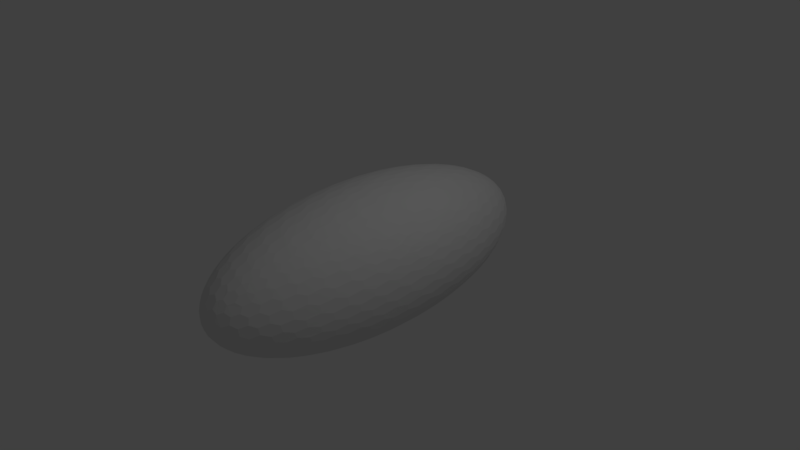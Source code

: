 # Source: elipsoid.t1.blend  (saved by Blender 2.79.0; exported with 4.5.12 LTS)
import bpy
from mathutils import Matrix  # noqa: F401  (used for matrix-valued properties, if any)

bpy.ops.wm.read_factory_settings(use_empty=True)
scene = bpy.context.scene
scene.name = 'Scene'

# ---- collections
col_collection_1 = bpy.data.collections.new('Collection 1'); scene.collection.children.link(col_collection_1)

# ---- world
world_world = bpy.data.worlds.new('World'); scene.world = world_world
world_world.color = (0.05088, 0.05088, 0.05088)
world_world.use_sun_shadow = False
world_world.sun_shadow_jitter_overblur = 0.0
world_world.cycles.sampling_method = 'MANUAL'

# ---- cameras
cam_camera = bpy.data.cameras.new('Camera')
cam_camera.clip_end = 100.0
cam_camera.lens = 35.0
cam_camera.sensor_width = 32.0
cam_camera.sensor_height = 18.0
cam_camera.ortho_scale = 7.314
cam_camera.dof.focus_distance = 0.0
cam_camera.dof.aperture_fstop = 128.0

# ---- lights
light_lamp = bpy.data.lights.new('Lamp', 'POINT')
light_lamp.transmission_factor = 0.0
light_lamp.cutoff_distance = 30.0
light_lamp.energy = 100.0
light_lamp.shadow_buffer_clip_start = 1.001
light_lamp.shadow_soft_size = 0.1
light_lamp.shadow_maximum_resolution = 0.006
light_lamp.use_absolute_resolution = True

# ---- meshes
me_icosphere = bpy.data.meshes.new('Icosphere')
me_icosphere.from_pydata([(-0.05771, -0.1002, -0.9947), (0.6743, -1.327, -0.4965), (0.6879, -1.43, -0.4251), (-0.3425, -2.045, -0.4251), (-0.3068, -1.982, -0.4965), (-0.8639, -0.1002, -0.4965), (-0.8996, -0.1638, -0.4251), (-0.3068, 1.987, -0.4965), (0.7236, 1.166, -0.4965), (0.6743, 1.332, -0.4965), (0.2848, -2.148, 0.3811), (0.2135, -2.148, 0.4251), (-0.7456, -1.327, 0.3811), (-0.7676, 1.166, 0.4251), (0.2135, 2.154, 0.4251), (0.8996, -0.1638, 0.4251), (-0.07133, 0.002712, 0.9947), (-0.02204, -0.1638, 0.9947), (-0.3402, -1.881, -0.5381), (-0.2857, -1.822, -0.5991), (-0.3113, -1.691, -0.6477), (-0.1779, -1.674, -0.7032), (-0.1427, -1.408, -0.801), (-0.1235, -1.569, -0.7528), (-0.1016, -1.098, -0.8838), (-0.08545, -1.276, -0.8445), (-0.137, -0.6993, -0.9446), (-0.05728, -0.7629, -0.9446), (-0.04202, -0.954, -0.9157), (-0.0955, -0.3857, -0.9795), (0.005328, -0.134, -0.996), (0.03653, -0.3245, -0.9874), (0.1138, -0.3274, -0.9812), (0.2785, -0.3667, -0.9448), (0.1477, -0.5117, -0.963), (0.3578, -0.391, -0.9157), (0.3906, -0.5665, -0.8866), (0.4691, -0.5919, -0.8445), (0.4985, -0.7589, -0.8047), (0.5711, -0.7714, -0.7528), (0.5944, -0.9299, -0.7037), (0.5604, -1.247, -0.6477), (0.6247, -1.373, -0.5381), (0.619, -1.228, -0.5991), (0.5949, -1.617, -0.4522), (0.5812, -1.514, -0.5235), (0.4658, -1.696, -0.545), (0.4794, -1.798, -0.4737), (0.3256, -1.859, -0.5574), (0.3392, -1.962, -0.4861), (0.1766, -1.977, -0.5572), (0.1902, -2.08, -0.4858), (0.02932, -2.043, -0.5449), (0.04294, -2.146, -0.4736), (-0.1159, -2.062, -0.5218), (-0.247, -2.04, -0.4913), (-0.1847, -1.996, -0.5449), (0.7673, 0.8907, -0.5235), (0.7174, 1.051, -0.5449), (0.7618, 0.7385, -0.5681), (0.8462, 0.565, -0.4737), (0.8766, 0.3831, -0.4471), (0.8663, 0.1873, -0.4861), (0.8865, 0.002712, -0.4541), (0.8659, -0.197, -0.4858), (0.8766, -0.3776, -0.4471), (0.846, -0.5611, -0.4736), (0.7645, -0.906, -0.5218), (0.7618, -0.7331, -0.5681), (0.7152, -1.205, -0.4913), (0.7174, -1.046, -0.5449), (0.05462, -0.02709, -0.996), (0.005328, 0.1394, -0.996), (0.1631, 0.1663, -0.9812), (0.1138, 0.3328, -0.9812), (0.2292, 0.5386, -0.9448), (0.2785, 0.3722, -0.9448), (0.3413, 0.7384, -0.8866), (0.3906, 0.5719, -0.8866), (0.4492, 0.9309, -0.8047), (0.4985, 0.7644, -0.8047), (0.5451, 1.102, -0.7037), (0.5944, 0.9353, -0.7037), (0.6683, 1.067, -0.5991), (0.619, 1.234, -0.5991), (-0.7956, -0.1002, -0.5991), (-0.8349, -0.2093, -0.5381), (-0.7047, 0.1056, -0.7032), (-0.7528, -0.2004, -0.6477), (-0.6474, 0.2003, -0.7528), (-0.5907, 0.1056, -0.801), (-0.5219, 0.1984, -0.8445), (-0.4578, 0.1056, -0.8838), (-0.3837, 0.2003, -0.9157), (-0.3144, 0.1056, -0.9446), (-0.2427, -0.2004, -0.963), (-0.1079, -0.2093, -0.9874), (-0.18, -0.1002, -0.9795), (-0.408, -1.822, -0.5235), (-0.5142, -1.609, -0.545), (-0.5499, -1.673, -0.4737), (-0.6181, -1.569, -0.4471), (-0.6527, -1.408, -0.4858), (-0.617, -1.344, -0.5572), (-0.5496, -1.447, -0.5841), (-0.7172, -1.276, -0.4541), (-0.745, -1.098, -0.4861), (-0.7094, -1.034, -0.5574), (-0.8192, -0.7629, -0.4737), (-0.7836, -0.6993, -0.545), (-0.8334, -0.3857, -0.5235), (-0.8691, -0.4493, -0.4522), (-0.2857, 1.828, -0.5991), (-0.3402, 1.886, -0.5381), (-0.3113, 1.697, -0.6477), (-0.1777, 1.678, -0.7037), (-0.1235, 1.575, -0.7528), (-0.1411, 1.402, -0.8047), (-0.08545, 1.281, -0.8445), (-0.09989, 1.09, -0.8866), (-0.04202, 0.9594, -0.9157), (-0.0571, 0.767, -0.9448), (-0.09276, 0.3704, -0.9812), (-0.1537, 0.5064, -0.963), (-0.05132, 0.05739, -0.996), (-0.1155, 0.1891, -0.9874), (-0.8679, 0.05739, -0.4913), (-0.8315, 0.1891, -0.5449), (-0.8361, 0.3704, -0.5218), (-0.8195, 0.767, -0.4736), (-0.7926, 0.5064, -0.5681), (-0.7483, 1.09, -0.4858), (-0.7126, 1.027, -0.5572), (-0.6566, 1.402, -0.4861), (-0.6209, 1.338, -0.5574), (-0.5499, 1.678, -0.4737), (-0.5142, 1.615, -0.545), (-0.408, 1.828, -0.5235), (-0.247, 2.045, -0.4913), (-0.1847, 2.001, -0.5449), (-0.1159, 2.068, -0.5218), (0.04294, 2.152, -0.4736), (-0.04971, 2.008, -0.5681), (0.1235, 2.166, -0.4471), (0.1902, 2.085, -0.4858), (0.2739, 2.072, -0.4541), (0.3392, 1.968, -0.4861), (0.4183, 1.931, -0.4471), (0.4794, 1.804, -0.4737), (0.5206, 1.553, -0.5681), (0.6281, 1.353, -0.5449), (0.5812, 1.519, -0.5235), (0.9302, -0.3402, 0.3298), (0.9696, -0.3676, 0.1729), (0.9476, -0.5341, 0.217), (0.9671, -0.5744, 0.04193), (0.9451, -0.7409, 0.08602), (0.9412, -0.7661, -0.09126), (0.9192, -0.9326, -0.04717), (0.895, -0.9306, -0.2175), (0.8729, -1.097, -0.1734), (0.8082, -1.236, -0.2929), (0.8303, -1.07, -0.337), (0.7554, -1.175, -0.4406), (0.7333, -1.342, -0.3966), (0.7554, 1.181, -0.4406), (0.8061, 1.036, -0.4089), (0.8303, 1.075, -0.337), (0.8729, 1.102, -0.1734), (0.8734, 0.9243, -0.2985), (0.8864, 1.096, -0.08952), (0.9192, 0.9381, -0.04717), (0.9233, 0.9139, 0.04192), (0.9451, 0.7463, 0.08602), (0.9367, 0.7161, 0.1742), (0.9476, 0.5395, 0.217), (0.9709, 0.1885, 0.2115), (0.9152, -0.02709, 0.3966), (0.945, -0.01314, 0.3181), (0.9523, 0.1791, 0.2858), (0.1546, -2.274, 0.3298), (0.2259, -2.274, 0.2858), (0.1561, -2.375, 0.1729), (0.0848, -2.375, 0.217), (0.0752, -2.433, 0.04193), (0.003869, -2.433, 0.08602), (-0.007108, -2.432, -0.09126), (-0.07844, -2.432, -0.04717), (-0.08512, -2.375, -0.2175), (-0.1564, -2.375, -0.1734), (-0.2303, -2.267, -0.2929), (-0.159, -2.267, -0.337), (-0.223, -2.124, -0.4406), (-0.2944, -2.124, -0.3966), (0.6494, -1.56, -0.4089), (0.6721, -1.604, -0.337), (0.6959, -1.695, -0.1734), (0.627, -1.751, -0.2985), (0.6978, -1.728, -0.08952), (0.6465, -1.854, -0.04717), (0.6384, -1.871, 0.04192), (0.5802, -1.973, 0.08602), (0.5659, -1.963, 0.1742), (0.5008, -2.043, 0.217), (0.372, -2.206, 0.2115), (0.2859, -2.208, 0.3181), (0.3626, -2.165, 0.2858), (-0.8127, -1.228, 0.2858), (-0.7607, -1.373, 0.3181), (-0.8299, -1.247, 0.2115), (-0.8952, -0.9299, 0.217), (-0.9287, -0.7714, 0.1742), (-0.9427, -0.7589, 0.08602), (-0.9652, -0.5919, 0.04192), (-0.9677, -0.5665, -0.04717), (-0.979, -0.391, -0.08952), (-0.9696, -0.3667, -0.1734), (-0.9285, -0.3274, -0.337), (-0.9273, -0.5117, -0.2985), (-0.8995, -0.3245, -0.4089), (-0.4048, -1.996, -0.4089), (-0.4149, -2.062, -0.337), (-0.4428, -2.146, -0.1734), (-0.4859, -2.003, -0.2985), (-0.4551, -2.161, -0.08952), (-0.5196, -2.08, -0.04717), (-0.5287, -2.066, 0.04192), (-0.5865, -1.962, 0.08602), (-0.587, -1.926, 0.1742), (-0.6381, -1.798, 0.217), (-0.6958, -1.696, 0.1729), (-0.7282, -1.514, 0.2858), (-0.7476, 1.299, 0.3966), (-0.7282, 1.519, 0.2858), (-0.7683, 1.353, 0.3181), (-0.7409, 1.553, 0.2115), (-0.6381, 1.804, 0.217), (-0.587, 1.931, 0.1742), (-0.5865, 1.968, 0.08602), (-0.5287, 2.072, 0.04192), (-0.5196, 2.085, -0.04717), (-0.4551, 2.166, -0.08952), (-0.4428, 2.152, -0.1734), (-0.4149, 2.068, -0.337), (-0.4859, 2.008, -0.2985), (-0.329, 2.045, -0.4406), (-0.4048, 2.001, -0.4089), (-0.8932, 0.1394, -0.4406), (-0.9152, -0.02709, -0.3966), (-0.945, -0.01314, -0.3181), (-0.9285, 0.3328, -0.337), (-0.9506, 0.1663, -0.2929), (-0.9696, 0.3722, -0.1734), (-0.9476, 0.5386, -0.2175), (-0.9677, 0.5719, -0.04717), (-0.9456, 0.7384, -0.09126), (-0.9427, 0.7644, 0.08602), (-0.9206, 0.9309, 0.04193), (-0.8952, 0.9353, 0.217), (-0.8731, 1.102, 0.1729), (-0.8127, 1.234, 0.2858), (-0.8347, 1.067, 0.3298), (0.2713, 2.148, 0.3966), (0.3626, 2.171, 0.2858), (0.2859, 2.213, 0.3181), (0.372, 2.211, 0.2115), (0.5008, 2.049, 0.217), (0.5659, 1.969, 0.1742), (0.5802, 1.979, 0.08602), (0.6384, 1.876, 0.04192), (0.6465, 1.859, -0.04717), (0.6959, 1.7, -0.1734), (0.7298, 1.506, -0.2929), (0.6721, 1.609, -0.337), (0.627, 1.757, -0.2985), (0.6899, 1.402, -0.4406), (0.6494, 1.565, -0.4089), (0.7476, 1.299, -0.3966), (-0.223, 2.13, -0.4406), (-0.2944, 2.13, -0.3966), (-0.159, 2.272, -0.337), (-0.2303, 2.272, -0.2929), (-0.1564, 2.38, -0.1734), (-0.08512, 2.38, -0.2175), (-0.07844, 2.437, -0.04717), (-0.007108, 2.437, -0.09126), (0.003869, 2.438, 0.08602), (0.0752, 2.438, 0.04193), (0.0848, 2.38, 0.217), (0.1561, 2.38, 0.1729), (0.2259, 2.28, 0.2858), (0.1546, 2.28, 0.3298), (0.8691, -0.4492, 0.4522), (0.905, -0.3147, 0.3979), (0.8629, -0.6265, 0.4273), (0.8192, -0.7629, 0.4737), (0.7836, -0.6993, 0.545), (0.745, -1.098, 0.4861), (0.7094, -1.034, 0.5574), (0.6527, -1.408, 0.4858), (0.617, -1.344, 0.5572), (0.5138, -1.61, 0.5449), (0.4009, -1.835, 0.5218), (0.4365, -1.899, 0.4505), (0.5105, -1.817, 0.4273), (0.325, -2.07, 0.42), (0.4027, -2.012, 0.3979), (0.2894, -2.006, 0.4913), (0.09341, -2.165, 0.4522), (0.1567, -2.208, 0.3979), (0.02282, -2.206, 0.4273), (-0.02994, -2.043, 0.545), (-0.09732, -1.963, 0.5841), (-0.1825, -1.973, 0.5574), (-0.248, -1.871, 0.5898), (-0.3313, -1.854, 0.5572), (-0.3921, -1.728, 0.5841), (-0.4663, -1.695, 0.5449), (-0.602, -1.604, 0.4505), (-0.5474, -1.751, 0.4273), (-0.7026, -1.396, 0.42), (-0.6562, -1.56, 0.3979), (-0.7593, -1.205, 0.42), (-0.8082, -1.046, 0.3979), (-0.8086, -0.906, 0.4505), (-0.802, -0.5611, 0.5449), (-0.8488, -0.7331, 0.4273), (-0.7919, -0.3776, 0.5841), (-0.8218, -0.197, 0.5572), (-0.8026, 0.002712, 0.5898), (-0.8222, 0.1873, 0.5574), (-0.7919, 0.3831, 0.5841), (-0.8021, 0.565, 0.545), (-0.8488, 0.7385, 0.4273), (-0.8082, 1.051, 0.3979), (-0.8113, 0.8907, 0.4522), (-0.7026, 1.402, 0.42), (-0.689, 1.299, 0.4913), (-0.602, 1.609, 0.4505), (-0.5884, 1.506, 0.5218), (-0.4663, 1.7, 0.5449), (-0.4799, 1.803, 0.4736), (-0.3313, 1.859, 0.5572), (-0.3449, 1.962, 0.4858), (-0.1825, 1.979, 0.5574), (-0.1962, 2.082, 0.4861), (-0.02994, 2.049, 0.545), (-0.04356, 2.151, 0.4737), (0.02282, 2.211, 0.4273), (0.1567, 2.213, 0.3979), (0.09341, 2.171, 0.4522), (0.325, 2.075, 0.42), (0.2894, 2.011, 0.4913), (0.4027, 2.017, 0.3979), (0.4365, 1.904, 0.4505), (0.4009, 1.841, 0.5218), (0.5138, 1.616, 0.5449), (0.5105, 1.822, 0.4273), (0.6209, 1.338, 0.5574), (0.7483, 1.09, 0.4858), (0.7126, 1.027, 0.5572), (0.8195, 0.767, 0.4736), (0.7838, 0.7034, 0.5449), (0.8361, 0.3704, 0.5218), (0.8718, 0.434, 0.4505), (0.9035, 0.121, 0.42), (0.8679, 0.05739, 0.4913), (-0.04881, -0.3147, 0.9874), (0.01575, -0.4493, 0.9795), (-0.00371, -0.6265, 0.963), (0.137, -0.6993, 0.9446), (0.1951, -0.8319, 0.9157), (0.1813, -1.034, 0.8838), (0.2371, -1.155, 0.8445), (0.2224, -1.344, 0.801), (0.2766, -1.447, 0.7528), (0.2576, -1.61, 0.7032), (0.1539, -1.817, 0.6477), (0.2077, -1.899, 0.5919), (0.1758, -2.012, 0.5381), (0.2303, -2.07, 0.4786), (0.8742, -0.1002, 0.4785), (0.8349, -0.2093, 0.5381), (0.8011, -0.1002, 0.5919), (0.7528, -0.2004, 0.6477), (0.7042, 0.1056, 0.7037), (0.6474, 0.2003, 0.7528), (0.5857, 0.1056, 0.8047), (0.5219, 0.1984, 0.8445), (0.4523, 0.1056, 0.8866), (0.3837, 0.2003, 0.9157), (0.3138, 0.1056, 0.9448), (0.1711, -0.1002, 0.9812), (0.2427, -0.2004, 0.963), (0.03705, -0.1002, 0.996), (0.1079, -0.2093, 0.9874), (-0.1703, -0.1737, 0.9795), (-0.121, -0.3402, 0.9795), (-0.2297, -0.5341, 0.9446), (-0.279, -0.3676, 0.9446), (-0.3457, -0.7409, 0.8838), (-0.395, -0.5744, 0.8838), (-0.4533, -0.9326, 0.801), (-0.5025, -0.7661, 0.801), (-0.5455, -1.097, 0.7032), (-0.5948, -0.9306, 0.7032), (-0.6727, -1.07, 0.5919), (-0.6234, -1.236, 0.5919), (-0.6826, -1.342, 0.4786), (-0.7319, -1.175, 0.4786), (-0.1703, 0.1791, 0.9795), (-0.1381, -0.01314, 0.9874), (-0.245, 0.1885, 0.963), (-0.2297, 0.5395, 0.9446), (-0.2631, 0.7161, 0.9157), (-0.3457, 0.7463, 0.8838), (-0.3754, 0.9139, 0.8445), (-0.4533, 0.9381, 0.801), (-0.4765, 1.096, 0.7528), (-0.5455, 1.102, 0.7032), (-0.6727, 1.075, 0.5919), (-0.6576, 0.9243, 0.6477), (-0.7319, 1.181, 0.4786), (-0.7263, 1.036, 0.5381), (-0.02843, 0.121, 0.996), (0.05132, 0.05739, 0.996), (-0.04881, 0.3201, 0.9874), (0.01301, 0.434, 0.9812), (0.09276, 0.3704, 0.9812), (0.1369, 0.7034, 0.9448), (-0.00371, 0.6319, 0.963), (0.1796, 1.027, 0.8866), (0.2371, 1.16, 0.8445), (0.2209, 1.338, 0.8047), (0.2766, 1.453, 0.7528), (0.2575, 1.615, 0.7037), (0.2077, 1.904, 0.5919), (0.1539, 1.822, 0.6477), (0.2303, 2.075, 0.4786), (0.1758, 2.017, 0.5381), (0.1036, 0.1874, 0.9888), (0.1769, 0.08567, 0.9805), (0.2267, 0.4069, 0.9561), (0.3676, 0.4181, 0.91), (0.2957, 0.5149, 0.9279), (0.2423, 0.2039, 0.9631), (0.1995, 0.8241, 0.9167), (0.1529, 0.5062, 0.9631), (0.2746, 0.7324, 0.91), (0.5093, 0.4225, 0.8383), (0.4412, 0.5189, 0.8675), (0.4188, 0.7495, 0.8504), (0.3462, 0.8423, 0.8686), (0.3201, 1.062, 0.8384), (0.6406, 0.4187, 0.7434), (0.5786, 0.5189, 0.7826), (0.5587, 0.7505, 0.7656), (0.491, 0.8489, 0.7944), (0.4624, 1.076, 0.7656), (0.3788, 1.194, 0.7826), (0.3591, 1.369, 0.7434), (0.753, 0.2039, 0.6475), (0.6977, 0.5149, 0.6795), (0.6221, 0.8423, 0.6981), (0.5953, 1.064, 0.6708), (0.5278, 1.165, 0.6991), (0.4945, 1.371, 0.6608), (0.4141, 1.473, 0.6795), (0.389, 1.632, 0.6327), (0.838, 0.1874, 0.5348), (0.7538, 0.4069, 0.6303), (0.7979, 0.08567, 0.5967), (0.7931, 0.5062, 0.5674), (0.7307, 0.8241, 0.5884), (0.6911, 0.7324, 0.6525), (0.6483, 1.143, 0.5964), (0.5441, 1.454, 0.5884), (0.4402, 1.698, 0.5674), (0.3305, 1.902, 0.5348), (0.2787, 1.839, 0.5967), (0.3105, 1.697, 0.6482), (-0.1486, 0.5164, 0.9629), (-0.1232, 0.3249, 0.9805), (0.03534, 0.955, 0.9167), (0.05666, 0.7679, 0.9447), (-0.08895, 0.6613, 0.9553), (-0.1166, 0.8437, 0.9279), (0.07621, 1.277, 0.8466), (0.09568, 1.1, 0.8851), (-0.07901, 1.181, 0.8686), (-0.05586, 1.007, 0.9063), (-0.2066, 0.8852, 0.9054), (-0.2333, 1.057, 0.8675), (0.117, 1.573, 0.7545), (0.1369, 1.411, 0.8026), (-0.03664, 1.504, 0.7847), (-0.01581, 1.343, 0.8325), (-0.1945, 1.396, 0.7944), (-0.1728, 1.235, 0.8421), (-0.3218, 1.095, 0.8305), (-0.3444, 1.255, 0.7826), (0.1773, 1.679, 0.7034), (0.00747, 1.786, 0.6812), (0.02838, 1.643, 0.7378), (-0.1487, 1.704, 0.6991), (-0.1297, 1.56, 0.756), (-0.3022, 1.579, 0.6981), (-0.285, 1.434, 0.7549), (-0.561, 1.252, 0.6475), (-0.426, 1.276, 0.7358), (-0.4417, 1.423, 0.6795), (0.109, 2.079, 0.5161), (0.04908, 2.009, 0.5676), (0.07325, 1.886, 0.6309), (-0.09951, 1.959, 0.5891), (-0.08072, 1.836, 0.6537), (-0.2513, 1.861, 0.5964), (-0.2372, 1.735, 0.6612), (-0.3944, 1.721, 0.5884), (-0.521, 1.554, 0.5674), (-0.3843, 1.59, 0.6525), (-0.6337, 1.361, 0.5348), (-0.6256, 1.221, 0.5967), (-0.513, 1.417, 0.6303), (-0.245, -0.1853, 0.9629), (-0.279, 0.3714, 0.9447), (-0.2827, -0.001398, 0.9553), (-0.3636, 0.3887, 0.914), (-0.3956, 0.5651, 0.8851), (-0.3699, 0.002712, 0.9248), (-0.4063, 0.1825, 0.9063), (-0.3636, -0.3833, 0.914), (-0.4058, -0.2067, 0.9054), (-0.4771, 0.5867, 0.8412), (-0.5036, 0.7576, 0.8026), (-0.493, 0.2026, 0.8612), (-0.5243, 0.38, 0.8325), (-0.493, -0.1971, 0.8612), (-0.5309, -0.01972, 0.8421), (-0.4771, -0.5813, 0.8412), (-0.5229, -0.4108, 0.8305), (-0.5766, 0.769, 0.7498), (-0.5949, 0.9346, 0.7034), (-0.6035, 0.4006, 0.7752), (-0.6268, 0.5758, 0.7378), (-0.6131, 0.002712, 0.7843), (-0.6437, 0.1813, 0.756), (-0.6035, -0.3952, 0.7752), (-0.6427, -0.2202, 0.7549), (-0.6574, -0.9208, 0.6475), (-0.5766, -0.7636, 0.7498), (-0.6249, -0.5981, 0.7358), (-0.7708, 0.8985, 0.5161), (-0.7624, 0.7373, 0.5676), (-0.694, 0.5825, 0.6742), (-0.7074, 0.7558, 0.6309), (-0.7144, 0.2008, 0.6888), (-0.7353, 0.3808, 0.6537), (-0.7144, -0.1954, 0.6888), (-0.7445, -0.01564, 0.6612), (-0.7622, -0.734, 0.5674), (-0.694, -0.577, 0.6742), (-0.7339, -0.4039, 0.6525), (-0.7222, -1.057, 0.5348), (-0.7066, -0.7577, 0.6303), (-0.7708, -0.8931, 0.5161), (-0.1486, -0.5109, 0.9629), (-0.08895, -0.6558, 0.9553), (0.05666, -0.7625, 0.9447), (-0.2066, -0.8798, 0.9054), (-0.2619, -0.7265, 0.914), (-0.05586, -1.001, 0.9063), (-0.1143, -0.8606, 0.9248), (0.09568, -1.095, 0.8851), (0.03724, -0.9651, 0.914), (-0.3218, -1.09, 0.8305), (-0.3738, -0.9304, 0.8412), (-0.1728, -1.23, 0.8421), (-0.2298, -1.086, 0.8612), (-0.01581, -1.338, 0.8325), (-0.0749, -1.21, 0.8612), (0.1369, -1.406, 0.8026), (0.07887, -1.291, 0.8412), (-0.561, -1.246, 0.6475), (-0.426, -1.27, 0.7358), (-0.4752, -1.106, 0.7498), (-0.285, -1.428, 0.7549), (-0.3407, -1.283, 0.7752), (-0.1297, -1.555, 0.756), (-0.1895, -1.428, 0.7843), (0.02838, -1.637, 0.7378), (-0.03228, -1.529, 0.7752), (0.1773, -1.674, 0.7034), (0.1188, -1.58, 0.7498), (-0.6337, -1.356, 0.5348), (-0.5854, -1.52, 0.5161), (-0.513, -1.412, 0.6303), (-0.521, -1.549, 0.5674), (-0.3843, -1.585, 0.6525), (-0.4391, -1.438, 0.6742), (-0.2372, -1.729, 0.6612), (-0.2975, -1.604, 0.6888), (-0.08072, -1.83, 0.6537), (-0.144, -1.726, 0.6888), (0.07325, -1.881, 0.6309), (0.01022, -1.796, 0.6742), (0.04908, -2.004, 0.5676), (0.109, -2.073, 0.5161), (0.0868, -0.3844, 0.9805), (0.1532, -0.5028, 0.9629), (0.2899, -0.5293, 0.9279), (0.2277, -0.4084, 0.9553), (0.38, -0.2091, 0.9167), (0.3141, -0.1015, 0.9447), (0.3364, -0.8676, 0.8675), (0.2782, -0.7521, 0.9054), (0.4323, -0.5459, 0.8686), (0.3717, -0.4379, 0.9063), (0.5173, -0.2131, 0.8466), (0.4548, -0.113, 0.8851), (0.3788, -1.188, 0.7826), (0.324, -1.086, 0.8305), (0.4797, -0.8818, 0.7944), (0.4242, -0.7813, 0.8421), (0.5705, -0.5468, 0.7847), (0.5145, -0.4483, 0.8325), (0.6446, -0.2094, 0.7545), (0.5882, -0.113, 0.8026), (0.3107, -1.693, 0.6475), (0.4141, -1.467, 0.6795), (0.3617, -1.385, 0.7358), (0.5176, -1.19, 0.6981), (0.4666, -1.105, 0.7549), (0.6133, -0.8701, 0.6991), (0.5635, -0.7813, 0.756), (0.6933, -0.5308, 0.6812), (0.6444, -0.4379, 0.7378), (0.7045, -0.1015, 0.7034), (0.3305, -1.896, 0.5348), (0.3896, -1.632, 0.6303), (0.2787, -1.834, 0.5967), (0.4402, -1.693, 0.5674), (0.5441, -1.449, 0.5884), (0.4963, -1.385, 0.6525), (0.6424, -1.158, 0.5964), (0.5979, -1.086, 0.6612), (0.7273, -0.834, 0.5891), (0.6854, -0.7521, 0.6537), (0.7526, -0.4084, 0.6309), (0.7927, -0.5028, 0.5676), (0.8382, -0.3844, 0.5161), (0.9021, 0.3016, 0.4068), (0.9321, 0.3249, 0.3283), (0.9277, 0.5164, 0.2977), (0.8821, 0.8437, 0.3107), (0.8943, 0.6613, 0.3477), (0.8041, 0.955, 0.4416), (0.8628, 0.6305, 0.428), (0.8802, 1.057, 0.1793), (0.9022, 0.8852, 0.2202), (0.8122, 1.181, 0.3178), (0.8356, 1.007, 0.3553), (0.7231, 1.277, 0.4468), (0.854, 1.255, 0.04192), (0.8867, 1.095, 0.08356), (0.7976, 1.396, 0.1813), (0.8305, 1.235, 0.2221), (0.7182, 1.504, 0.3182), (0.7517, 1.343, 0.3582), (0.6566, 1.411, 0.4814), (0.83, 1.252, -0.2123), (0.8053, 1.423, -0.09123), (0.8486, 1.276, -0.05194), (0.7596, 1.579, 0.04192), (0.8027, 1.434, 0.08273), (0.7342, 1.56, 0.2221), (0.6472, 1.643, 0.3553), (0.5498, 1.679, 0.4732), (0.6175, 1.585, 0.4416), (0.7618, 1.361, -0.3277), (0.7932, 1.417, -0.177), (0.8135, 1.221, -0.2927), (0.7405, 1.554, -0.2123), (0.7027, 1.721, -0.08966), (0.7555, 1.59, -0.05194), (0.6975, 1.735, 0.08356), (0.6208, 1.836, 0.2202), (0.6805, 1.731, 0.1793), (0.5315, 1.886, 0.3477), (0.5985, 1.802, 0.3107), (0.4857, 2.009, 0.2977), (0.4129, 2.079, 0.3283), (0.0876, 2.327, 0.2977), (0.02113, 2.293, 0.3477), (-0.0632, 2.381, 0.2202), (0.0062, 2.41, 0.1745), (-0.1308, 2.263, 0.3553), (-0.06317, 2.319, 0.3113), (-0.1276, 2.171, 0.4421), (-0.1494, 2.41, 0.08356), (-0.07746, 2.437, 0.04192), (-0.2209, 2.322, 0.2221), (-0.1522, 2.377, 0.1796), (-0.2215, 2.253, 0.3182), (-0.2799, 2.076, 0.4468), (-0.2928, 2.154, 0.3702), (-0.2275, 2.326, -0.2123), (-0.2311, 2.377, -0.05194), (-0.1569, 2.407, -0.08966), (-0.3066, 2.318, 0.08273), (-0.2369, 2.374, 0.04192), (-0.3767, 2.198, 0.2221), (-0.3116, 2.28, 0.1813), (-0.3748, 2.128, 0.3178), (-0.5477, 1.755, 0.428), (-0.4225, 1.933, 0.4416), (-0.4393, 2.005, 0.3646), (-0.291, 2.201, -0.3277), (-0.3664, 2.162, -0.2927), (-0.303, 2.291, -0.177), (-0.3723, 2.211, -0.2123), (-0.3816, 2.257, -0.05194), (-0.3112, 2.314, -0.09123), (-0.4557, 2.166, 0.08356), (-0.391, 2.248, 0.04192), (-0.5185, 2.018, 0.2202), (-0.4597, 2.125, 0.1793), (-0.6277, 1.755, 0.2985), (-0.5122, 1.955, 0.3107), (-0.6582, 1.546, 0.4068), (-0.5665, 1.821, 0.3501), (-0.6769, 1.608, 0.3283), (-0.8735, 0.9253, 0.2977), (-0.8812, 0.7599, 0.3477), (-0.8464, 0.5659, 0.4732), (-0.9413, 0.5902, 0.2202), (-0.9308, 0.7609, 0.1745), (-0.9164, 0.396, 0.3553), (-0.9173, 0.5712, 0.3113), (-0.8686, 0.1952, 0.4814), (-0.8797, 0.3749, 0.4421), (-0.9791, 0.3978, 0.08356), (-0.9675, 0.5743, 0.04192), (-0.967, 0.2037, 0.2221), (-0.9671, 0.3812, 0.1796), (-0.9291, 0.002712, 0.3582), (-0.9407, 0.1813, 0.3182), (-0.8686, -0.1898, 0.4814), (-0.8901, -0.00972, 0.4468), (-0.9707, 0.1895, -0.2123), (-0.9914, 0.197, -0.05194), (-0.9801, 0.3795, -0.08966), (-0.9922, 0.002711, 0.08273), (-0.9921, 0.1825, 0.04192), (-0.967, -0.1983, 0.2221), (-0.9788, -0.02093, 0.1813), (-0.9164, -0.3905, 0.3553), (-0.9394, -0.2154, 0.3178), (-0.8464, -0.5605, 0.4732), (-0.8787, -0.3868, 0.4416), (-0.9499, -0.1853, -0.2927), (-0.9805, 0.002711, -0.177), (-0.9707, -0.1841, -0.2123), (-0.9914, -0.1915, -0.05194), (-0.9918, -0.009547, -0.09123), (-0.9791, -0.3924, 0.08356), (-0.9908, -0.2161, 0.04192), (-0.9413, -0.5848, 0.2202), (-0.9646, -0.4142, 0.1793), (-0.8812, -0.7545, 0.3477), (-0.915, -0.5893, 0.3107), (-0.8735, -0.9199, 0.2977), (-0.8312, -1.081, 0.3283), (-0.6769, -1.603, 0.3283), (-0.6275, -1.751, 0.2977), (-0.5122, -1.95, 0.3107), (-0.5657, -1.82, 0.3477), (-0.4225, -1.928, 0.4416), (-0.4798, -1.799, 0.4732), (-0.4597, -2.12, 0.1793), (-0.5185, -2.013, 0.2202), (-0.3748, -2.122, 0.3178), (-0.4356, -2.015, 0.3553), (-0.2799, -2.071, 0.4468), (-0.343, -1.965, 0.4814), (-0.391, -2.242, 0.04192), (-0.4557, -2.16, 0.08356), (-0.3116, -2.275, 0.1813), (-0.3767, -2.192, 0.2221), (-0.2215, -2.248, 0.3182), (-0.2871, -2.166, 0.3582), (-0.1276, -2.166, 0.4421), (-0.1938, -2.084, 0.4814), (-0.3724, -2.205, -0.2123), (-0.3112, -2.308, -0.09123), (-0.3816, -2.251, -0.05194), (-0.2369, -2.368, 0.04192), (-0.3066, -2.313, 0.08273), (-0.1522, -2.372, 0.1796), (-0.2209, -2.316, 0.2221), (-0.06317, -2.314, 0.3113), (-0.1308, -2.258, 0.3553), (-0.04329, -2.147, 0.4732), (-0.291, -2.195, -0.3277), (-0.303, -2.286, -0.177), (-0.3664, -2.156, -0.2927), (-0.2275, -2.321, -0.2123), (-0.1569, -2.401, -0.08966), (-0.2311, -2.371, -0.05194), (-0.07747, -2.432, 0.04192), (-0.1494, -2.405, 0.08356), (0.0062, -2.404, 0.1745), (-0.0632, -2.376, 0.2202), (0.02113, -2.288, 0.3477), (0.0876, -2.321, 0.2977), (0.4129, -2.073, 0.3283), (0.4857, -2.004, 0.2977), (0.5985, -1.796, 0.3107), (0.5315, -1.881, 0.3477), (0.6175, -1.58, 0.4416), (0.5498, -1.674, 0.4732), (0.6805, -1.726, 0.1793), (0.6208, -1.83, 0.2202), (0.7078, -1.529, 0.3178), (0.6472, -1.637, 0.3553), (0.7172, -1.291, 0.4468), (0.7492, -1.604, 0.04192), (0.6975, -1.729, 0.08356), (0.7862, -1.428, 0.1813), (0.7342, -1.555, 0.2221), (0.8038, -1.21, 0.3182), (0.7517, -1.338, 0.3582), (0.8008, -0.9651, 0.4421), (0.7405, -1.549, -0.2123), (0.7994, -1.438, -0.09124), (0.7555, -1.585, -0.05194), (0.8457, -1.283, 0.04192), (0.8027, -1.428, 0.08272), (0.8731, -1.086, 0.1796), (0.8305, -1.23, 0.2221), (0.8783, -0.8606, 0.3113), (0.8356, -1.001, 0.3553), (0.7618, -1.356, -0.3277), (0.7932, -1.412, -0.177), (0.7234, -1.52, -0.2927), (0.83, -1.246, -0.2123), (0.8832, -1.106, -0.08966), (0.8486, -1.27, -0.05194), (0.9196, -0.9304, 0.04192), (0.8867, -1.09, 0.08356), (0.9346, -0.7265, 0.1745), (0.9022, -0.8798, 0.2202), (0.8943, -0.6558, 0.3477), (0.9277, -0.511, 0.2977), (0.2271, 2.327, 0.2115), (0.4426, 2.152, 0.1729), (0.3015, 2.293, 0.1744), (0.4524, 2.171, 0.08357), (0.5172, 2.09, 0.04193), (0.3067, 2.319, 0.08274), (0.3763, 2.263, 0.04193), (0.1533, 2.41, 0.08357), (0.2252, 2.381, 0.04193), (0.5248, 2.076, -0.05054), (0.584, 1.971, -0.09152), (0.3836, 2.253, -0.05581), (0.4487, 2.171, -0.09663), (0.2287, 2.377, -0.05581), (0.2974, 2.322, -0.09828), (0.07214, 2.437, -0.05054), (0.1416, 2.41, -0.09629), (0.5839, 1.933, -0.1804), (0.6378, 1.804, -0.2175), (0.4519, 2.128, -0.1931), (0.5126, 2.02, -0.2307), (0.3015, 2.28, -0.1977), (0.3671, 2.198, -0.2376), (0.1434, 2.374, -0.1931), (0.2111, 2.318, -0.2372), (-0.08808, 2.326, -0.2985), (-0.01004, 2.407, -0.1804), (0.05689, 2.377, -0.2299), (0.5963, 1.608, -0.4586), (0.5469, 1.756, -0.4281), (0.5069, 1.955, -0.3192), (0.564, 1.825, -0.3505), (0.3659, 2.125, -0.331), (0.4288, 2.018, -0.3653), (0.2124, 2.248, -0.331), (0.2785, 2.166, -0.3702), (-0.02332, 2.211, -0.428), (0.05759, 2.314, -0.3192), (0.1242, 2.257, -0.3646), (-0.1629, 2.201, -0.4068), (-0.0228, 2.291, -0.3501), (-0.09798, 2.162, -0.4586), (-0.8304, 1.251, 0.2115), (-0.6962, 1.7, 0.1729), (-0.7946, 1.414, 0.1744), (-0.7004, 1.729, 0.08357), (-0.6489, 1.855, 0.04193), (-0.803, 1.434, 0.08273), (-0.7597, 1.58, 0.04193), (-0.8853, 1.104, 0.08357), (-0.8522, 1.263, 0.04193), (-0.6415, 1.868, -0.05054), (-0.5822, 1.974, -0.09152), (-0.7537, 1.594, -0.05581), (-0.7017, 1.72, -0.09663), (-0.8494, 1.27, -0.05581), (-0.8068, 1.414, -0.09828), (-0.9212, 0.9234, -0.05054), (-0.8892, 1.077, -0.09629), (-0.5677, 1.962, -0.1804), (-0.501, 2.048, -0.2175), (-0.684, 1.714, -0.1931), (-0.6234, 1.823, -0.2307), (-0.7894, 1.41, -0.1977), (-0.7372, 1.538, -0.2376), (-0.8746, 1.07, -0.1931), (-0.8322, 1.211, -0.2372), (-0.9276, 0.5151, -0.2984), (-0.9347, 0.7222, -0.1804), (-0.9024, 0.8691, -0.2299), (-0.4378, 1.891, -0.4586), (-0.5106, 1.821, -0.4281), (-0.6001, 1.789, -0.3192), (-0.5321, 1.882, -0.3505), (-0.6225, 1.573, -0.4421), (-0.7095, 1.513, -0.331), (-0.6485, 1.626, -0.3653), (-0.7231, 1.277, -0.4468), (-0.8044, 1.192, -0.331), (-0.7522, 1.321, -0.3702), (-0.8041, 0.955, -0.4416), (-0.8628, 0.6305, -0.428), (-0.8778, 0.8513, -0.3192), (-0.8351, 0.9891, -0.3646), (-0.9021, 0.3016, -0.4068), (-0.8939, 0.6567, -0.3501), (-0.8669, 0.4411, -0.4586), (-0.7404, -1.55, 0.2115), (-0.8728, -1.098, 0.1729), (-0.7926, -1.416, 0.1744), (-0.8853, -1.099, 0.08357), (-0.9183, -0.9394, 0.04193), (-0.803, -1.429, 0.08273), (-0.8459, -1.283, 0.04193), (-0.6489, -1.849, 0.04193), (-0.7004, -1.723, 0.08357), (-0.7518, -1.597, 0.04193), (-0.9212, -0.918, -0.05054), (-0.9438, -0.7469, -0.09152), (-0.8494, -1.265, -0.05581), (-0.8824, -1.104, -0.09663), (-0.7017, -1.715, -0.09663), (-0.7537, -1.588, -0.05581), (-0.7961, -1.444, -0.09828), (-0.5822, -1.968, -0.09152), (-0.6415, -1.863, -0.05054), (-0.9347, -0.7167, -0.1804), (-0.9474, -0.5346, -0.2175), (-0.8746, -1.065, -0.1931), (-0.8979, -0.89, -0.2307), (-0.7894, -1.405, -0.1977), (-0.8227, -1.243, -0.2376), (-0.6234, -1.817, -0.2307), (-0.684, -1.709, -0.1931), (-0.7254, -1.566, -0.2372), (-0.501, -2.043, -0.2175), (-0.5677, -1.957, -0.1804), (-0.8625, -0.6271, -0.4281), (-0.8778, -0.8459, -0.3192), (-0.8928, -0.6584, -0.3505), (-0.8008, -0.9651, -0.4421), (-0.8044, -1.187, -0.331), (-0.8296, -1.009, -0.3653), (-0.6485, -1.621, -0.3653), (-0.7095, -1.507, -0.331), (-0.7434, -1.346, -0.3702), (-0.5321, -1.877, -0.3505), (-0.6001, -1.784, -0.3192), (-0.5106, -1.816, -0.4281), (-0.4378, -1.885, -0.4586), (0.2271, -2.321, 0.2115), (0.3015, -2.288, 0.1744), (0.4426, -2.147, 0.1729), (0.2252, -2.376, 0.04193), (0.1533, -2.404, 0.08357), (0.3763, -2.258, 0.04193), (0.3067, -2.314, 0.08274), (0.5172, -2.084, 0.04193), (0.4524, -2.166, 0.08357), (0.1416, -2.405, -0.09629), (0.07214, -2.432, -0.05054), (0.2974, -2.316, -0.09828), (0.2287, -2.372, -0.05581), (0.4487, -2.166, -0.09663), (0.3836, -2.248, -0.05581), (0.584, -1.965, -0.09152), (0.5248, -2.071, -0.05054), (-0.08808, -2.321, -0.2985), (0.05689, -2.371, -0.2299), (-0.01004, -2.401, -0.1804), (0.2111, -2.313, -0.2372), (0.1434, -2.368, -0.1931), (0.3599, -2.138, -0.3182), (0.3671, -2.192, -0.2376), (0.3015, -2.275, -0.1977), (0.5038, -1.963, -0.3113), (0.5126, -2.015, -0.2307), (0.4519, -2.122, -0.1931), (0.6378, -1.799, -0.2175), (0.5839, -1.928, -0.1804), (-0.1629, -2.195, -0.4068), (-0.09798, -2.156, -0.4586), (-0.0228, -2.286, -0.3501), (-0.02332, -2.205, -0.428), (0.1206, -2.168, -0.4416), (0.1242, -2.251, -0.3646), (0.05759, -2.308, -0.3192), (0.2703, -2.079, -0.4468), (0.2785, -2.16, -0.3702), (0.2124, -2.242, -0.331), (0.4161, -1.935, -0.4421), (0.4288, -2.013, -0.3653), (0.564, -1.82, -0.3505), (0.5469, -1.751, -0.4281), (0.9499, -0.1853, 0.2927), (0.9708, -0.1853, 0.2115), (0.9809, -0.001399, 0.1744), (0.9697, 0.3714, 0.1729), (0.9913, -0.2067, 0.04193), (0.9801, -0.3833, 0.08357), (0.9923, 0.1825, 0.04193), (0.9926, 0.002712, 0.08274), (0.9686, 0.5651, 0.04193), (0.9801, 0.3887, 0.08357), (0.9767, -0.4108, -0.09629), (0.9658, -0.5813, -0.05054), (0.9907, -0.01972, -0.09828), (0.9908, -0.1971, -0.05581), (0.9791, 0.38, -0.09663), (0.9908, 0.2026, -0.05581), (0.9431, 0.7576, -0.09152), (0.9658, 0.5867, -0.05054), (0.8731, -0.9208, -0.2984), (0.9376, -0.5981, -0.2299), (0.9285, -0.7636, -0.1804), (0.9626, -0.2202, -0.2372), (0.9632, -0.3952, -0.1931), (0.9641, 0.1813, -0.2376), (0.9757, 0.002711, -0.1977), (0.9402, 0.5758, -0.2307), (0.9632, 0.4006, -0.1931), (0.8952, 0.9346, -0.2175), (0.9285, 0.769, -0.1804), (0.8014, -1.057, -0.4068), (0.8064, -0.8931, -0.4586), (0.8798, -0.7577, -0.3501), (0.8484, -0.734, -0.428), (0.9119, -0.4039, -0.3646), (0.9134, -0.577, -0.3192), (0.9243, -0.01565, -0.3702), (0.9356, -0.1954, -0.331), (0.9135, 0.3808, -0.3653), (0.9356, 0.2008, -0.331), (0.8807, 0.7558, -0.3505), (0.9134, 0.5825, -0.3192), (0.8486, 0.7373, -0.4281), (0.8064, 0.8985, -0.4586), (0.5605, 1.251, -0.6482), (0.5113, 1.414, -0.6327), (0.466, 1.7, -0.5454), (0.4186, 1.263, -0.7434), (0.4707, 1.104, -0.7545), (0.3773, 1.58, -0.6608), (0.4331, 1.434, -0.6812), (0.3277, 1.855, -0.5616), (0.388, 1.729, -0.5891), (0.3115, 1.077, -0.8384), (0.3668, 0.9234, -0.8466), (0.2729, 1.414, -0.7656), (0.33, 1.27, -0.7847), (0.2274, 1.72, -0.6708), (0.2871, 1.594, -0.6991), (0.1785, 1.974, -0.5616), (0.2417, 1.868, -0.5964), (0.1479, 0.5151, -0.9631), (0.1979, 0.8691, -0.91), (0.2567, 0.7221, -0.9167), (0.16, 1.211, -0.8504), (0.2184, 1.07, -0.8686), (0.1171, 1.538, -0.7656), (0.1762, 1.41, -0.7944), (0.07247, 1.823, -0.6608), (0.1331, 1.714, -0.6981), (0.02949, 2.048, -0.5454), (0.09252, 1.962, -0.5884), (0.03957, 0.3016, -0.9888), (-0.0225, 0.4411, -0.9805), (0.08658, 0.6567, -0.9561), (0.003075, 0.6305, -0.9631), (0.04737, 0.9891, -0.91), (0.1071, 0.8513, -0.9279), (0.005282, 1.321, -0.8384), (0.06371, 1.192, -0.8675), (-0.03674, 1.626, -0.7434), (0.02127, 1.513, -0.7826), (-0.07556, 1.882, -0.6327), (-0.0171, 1.789, -0.6795), (-0.1545, 1.821, -0.6482), (-0.2144, 1.891, -0.5967), (-0.4409, 1.697, -0.5676), (-0.2581, 1.615, -0.7034), (-0.3919, 1.632, -0.6309), (-0.2814, 1.442, -0.7545), (-0.2266, 1.34, -0.8026), (-0.421, 1.456, -0.6812), (-0.3699, 1.371, -0.7378), (-0.549, 1.442, -0.5891), (-0.5043, 1.369, -0.6537), (-0.2435, 1.143, -0.8466), (-0.1854, 1.028, -0.8851), (-0.3892, 1.165, -0.7847), (-0.3338, 1.064, -0.8325), (-0.5278, 1.165, -0.6991), (-0.478, 1.076, -0.756), (-0.6483, 1.143, -0.5964), (-0.6067, 1.062, -0.6612), (-0.1995, 0.8241, -0.9167), (-0.1374, 0.7035, -0.9447), (-0.3462, 0.8423, -0.8686), (-0.2856, 0.7342, -0.9063), (-0.491, 0.8489, -0.7944), (-0.4349, 0.7505, -0.8421), (-0.6221, 0.8423, -0.6981), (-0.5733, 0.7495, -0.7549), (-0.7835, 0.7035, -0.5454), (-0.7307, 0.8241, -0.5884), (-0.6911, 0.7324, -0.6525), (-0.1769, 0.08567, -0.9805), (-0.2432, 0.204, -0.9629), (-0.2957, 0.5149, -0.9279), (-0.2297, 0.4072, -0.9553), (-0.4412, 0.5189, -0.8675), (-0.3785, 0.4187, -0.9054), (-0.5786, 0.5189, -0.7826), (-0.5221, 0.4225, -0.8305), (-0.7518, 0.4072, -0.6327), (-0.6977, 0.5149, -0.6795), (-0.6495, 0.4181, -0.7358), (-0.7525, 0.204, -0.6482), (-0.7979, 0.08567, -0.5967), (-0.7927, -0.5028, -0.5676), (-0.65, -0.2091, -0.7498), (-0.7045, -0.1015, -0.7034), (-0.7526, -0.4084, -0.6309), (-0.5259, -0.2131, -0.8412), (-0.5882, -0.113, -0.8026), (-0.5836, -0.5459, -0.7752), (-0.6933, -0.5308, -0.6812), (-0.6444, -0.4379, -0.7378), (-0.7273, -0.834, -0.5891), (-0.6854, -0.7521, -0.6537), (-0.6254, -0.8676, -0.6888), (-0.3866, -0.2094, -0.914), (-0.4548, -0.113, -0.8851), (-0.4467, -0.5468, -0.8612), (-0.5145, -0.4483, -0.8325), (-0.496, -0.8818, -0.7843), (-0.5635, -0.7813, -0.756), (-0.6424, -1.158, -0.5964), (-0.5979, -1.086, -0.6612), (-0.5305, -1.188, -0.6888), (-0.5043, -1.364, -0.6537), (-0.3141, -0.1015, -0.9447), (-0.2992, -0.5308, -0.9248), (-0.3717, -0.4379, -0.9063), (-0.351, -0.8701, -0.8612), (-0.3338, -1.059, -0.8325), (-0.4242, -0.7813, -0.8421), (-0.3929, -1.19, -0.7752), (-0.3699, -1.365, -0.7378), (-0.4666, -1.105, -0.7549), (-0.4226, -1.467, -0.6742), (-0.3919, -1.627, -0.6309), (-0.1532, -0.5028, -0.9629), (-0.2277, -0.4084, -0.9553), (-0.2017, -0.834, -0.914), (-0.1854, -1.023, -0.8851), (-0.2782, -0.7521, -0.9054), (-0.2461, -1.158, -0.8412), (-0.2266, -1.334, -0.8026), (-0.2829, -1.449, -0.7498), (-0.2581, -1.609, -0.7034), (-0.4409, -1.691, -0.5676), (0.657, 0.9253, -0.6482), (0.8017, 0.5659, -0.5454), (0.7051, 0.7599, -0.6327), (0.7888, 0.3749, -0.5891), (0.819, 0.1952, -0.5616), (0.6887, 0.5712, -0.6812), (0.7277, 0.396, -0.6608), (0.5723, 0.7609, -0.7545), (0.6179, 0.5902, -0.7434), (0.7977, -0.009719, -0.5964), (0.819, -0.1898, -0.5616), (0.7052, 0.1813, -0.6991), (0.7358, 0.002711, -0.6708), (0.5932, 0.3812, -0.7847), (0.6311, 0.2037, -0.7656), (0.4702, 0.5743, -0.8466), (0.5126, 0.3978, -0.8384), (0.7879, -0.3868, -0.5884), (0.8017, -0.5605, -0.5454), (0.7044, -0.2154, -0.6981), (0.7277, -0.3905, -0.6608), (0.5999, -0.02093, -0.7944), (0.6311, -0.1983, -0.7656), (0.4812, 0.1825, -0.8686), (0.5177, 0.00271, -0.8504), (0.2442, 0.1895, -0.9631), (0.3581, 0.3795, -0.9167), (0.3969, 0.197, -0.91), (0.6654, -1.081, -0.5967), (0.657, -0.9199, -0.6482), (0.6871, -0.5893, -0.6795), (0.7051, -0.7545, -0.6327), (0.5917, -0.4142, -0.7826), (0.6179, -0.5848, -0.7434), (0.4806, -0.2161, -0.8675), (0.5126, -0.3924, -0.8383), (0.2442, -0.1841, -0.9631), (0.3619, -0.009546, -0.9279), (0.3969, -0.1915, -0.91), (0.128, 0.002711, -0.9888), (0.2802, 0.00271, -0.9561), (0.163, -0.1853, -0.9805), (-0.2144, -1.885, -0.5967), (-0.0763, -1.882, -0.6303), (-0.03972, -1.642, -0.7358), (-0.0171, -1.784, -0.6795), (-0.1547, -1.817, -0.6475), (0.09252, -1.957, -0.5884), (-0.04995, -2.004, -0.5674), (0.06923, -1.836, -0.6525), (0.001351, -1.345, -0.8305), (0.02128, -1.507, -0.7826), (0.1122, -1.566, -0.7549), (0.1331, -1.709, -0.6981), (0.2417, -1.863, -0.5964), (0.2229, -1.741, -0.6612), (0.04425, -1.009, -0.9054), (0.06371, -1.187, -0.8675), (0.1554, -1.243, -0.8421), (0.1762, -1.405, -0.7944), (0.2681, -1.444, -0.756), (0.2872, -1.588, -0.6991), (0.388, -1.723, -0.5891), (0.3737, -1.597, -0.6537), (0.08577, -0.6584, -0.9553), (0.1071, -0.8458, -0.9279), (0.1952, -0.89, -0.9063), (0.2184, -1.065, -0.8686), (0.3082, -1.104, -0.8325), (0.33, -1.265, -0.7847), (0.4158, -1.283, -0.7378), (0.4331, -1.429, -0.6812), (0.5104, -1.416, -0.6309), (0.002842, -0.6271, -0.9629), (-0.0225, -0.4357, -0.9805), (0.2291, -0.5346, -0.9447), (0.2567, -0.7167, -0.9167), (0.3402, -0.7469, -0.8851), (0.3668, -0.918, -0.8466), (0.4482, -0.9394, -0.8026), (0.4707, -1.099, -0.7545), (0.545, -1.098, -0.7034), (0.5203, -1.55, -0.5676)], [], [(30, 0, 124, 72, 71), (1, 69, 163, 164, 2), (55, 192, 193, 3, 4), (5, 6, 248, 247, 126), (7, 245, 279, 278, 138), (8, 9, 275, 277, 165), (10, 305, 307, 380, 11), (12, 320, 408, 409, 322), (232, 13, 422, 337, 336), (262, 14, 438, 352, 351), (177, 365, 366, 381, 15), (425, 424, 16, 17, 394), (55, 4, 18, 19, 1239, 56), (1239, 19, 20, 1195, 21, 1243), (21, 1195, 1194, 1193, 22, 23), (22, 1193, 1192, 1190, 24, 25), (24, 1190, 1189, 26, 27, 28), (27, 26, 1187, 29, 1271, 1270), (30, 31, 1271, 29, 96, 0), (30, 71, 1236, 1238, 32, 31), (32, 1238, 1233, 33, 1272, 34), (1272, 33, 35, 36, 1274, 1273), (1274, 36, 37, 38, 1276, 1275), (1276, 38, 39, 40, 1278, 1277), (1278, 40, 1226, 1225, 43, 41), (1, 42, 43, 1225, 70, 69), (1, 2, 194, 44, 45, 42), (45, 44, 1027, 47, 46, 1279), (46, 47, 1024, 49, 48, 1259), (48, 49, 1021, 51, 50, 1251), (50, 51, 1018, 53, 52, 1244), (52, 53, 1017, 1015, 54, 1245), (55, 56, 54, 1015, 1014, 192), (8, 165, 166, 1070, 57, 58), (57, 1070, 1069, 60, 1198, 59), (1198, 60, 61, 62, 1201, 1200), (1201, 62, 63, 64, 1207, 1206), (1207, 64, 65, 66, 1215, 1214), (1215, 66, 1060, 1058, 67, 68), (69, 70, 67, 1058, 1057, 163), (71, 72, 1099, 74, 73, 1236), (73, 74, 1088, 75, 76, 1222), (76, 75, 1090, 77, 78, 1223), (78, 77, 1081, 79, 80, 1212), (80, 79, 1075, 81, 82, 1204), (82, 81, 1071, 84, 83, 1197), (8, 58, 83, 84, 150, 9), (5, 126, 127, 1153, 85, 86), (85, 1153, 1152, 87, 1156, 88), (1156, 87, 89, 90, 1159, 1155), (1159, 90, 91, 92, 1167, 1158), (1167, 92, 93, 94, 1176, 1166), (1176, 94, 1142, 1141, 97, 95), (0, 96, 97, 1141, 125, 124), (4, 3, 220, 983, 98, 18), (98, 983, 982, 100, 99, 1196), (99, 100, 101, 102, 103, 104), (103, 102, 105, 106, 107, 1172), (107, 106, 974, 108, 109, 1163), (109, 108, 971, 111, 110, 1154), (5, 86, 110, 111, 219, 6), (7, 138, 139, 1112, 112, 113), (112, 1112, 1111, 115, 1114, 114), (1114, 115, 116, 117, 1117, 1116), (1117, 117, 118, 119, 1123, 1122), (1123, 119, 120, 121, 1131, 1130), (1131, 121, 1102, 1100, 122, 123), (124, 125, 122, 1100, 1099, 72), (126, 247, 938, 940, 128, 127), (128, 940, 935, 129, 1138, 130), (1138, 129, 934, 131, 132, 1139), (132, 131, 931, 133, 134, 1128), (134, 133, 928, 135, 136, 1120), (136, 135, 925, 924, 137, 1113), (7, 113, 137, 924, 246, 245), (138, 278, 893, 895, 140, 139), (140, 895, 890, 141, 1097, 142), (1097, 141, 143, 144, 1086, 1098), (1086, 144, 145, 146, 1078, 1087), (1078, 146, 147, 148, 1073, 1079), (1073, 148, 883, 882, 151, 149), (9, 150, 151, 882, 276, 275), (177, 15, 293, 152, 1028, 178), (1028, 152, 853, 154, 153, 1029), (153, 154, 850, 156, 155, 1033), (155, 156, 848, 158, 157, 1039), (157, 158, 846, 160, 159, 1048), (159, 160, 845, 161, 162, 1046), (163, 1057, 162, 161, 842, 164), (165, 277, 679, 681, 167, 166), (167, 681, 670, 168, 1055, 169), (1055, 168, 170, 171, 1044, 1056), (1044, 171, 172, 173, 1036, 1045), (1036, 173, 174, 175, 1031, 1037), (1031, 175, 653, 652, 179, 176), (177, 178, 179, 652, 651, 365), (10, 11, 309, 180, 181, 205), (181, 180, 814, 183, 182, 984), (182, 183, 811, 185, 184, 988), (184, 185, 809, 187, 186, 994), (186, 187, 807, 189, 188, 1003), (188, 189, 806, 190, 191, 1001), (192, 1014, 191, 190, 803, 193), (2, 164, 842, 844, 195, 194), (195, 844, 833, 196, 1012, 197), (1012, 196, 198, 199, 999, 1013), (999, 199, 200, 201, 991, 1000), (991, 201, 202, 203, 986, 992), (986, 203, 816, 815, 206, 204), (10, 205, 206, 815, 306, 305), (12, 322, 323, 772, 207, 208), (207, 772, 771, 210, 942, 209), (942, 210, 211, 212, 945, 944), (945, 212, 213, 214, 952, 951), (952, 214, 215, 216, 961, 960), (961, 216, 762, 760, 217, 218), (6, 219, 217, 760, 249, 248), (3, 193, 803, 805, 221, 220), (221, 805, 793, 222, 969, 223), (969, 222, 224, 225, 958, 970), (958, 225, 226, 227, 948, 959), (948, 227, 228, 229, 230, 949), (230, 229, 774, 773, 231, 941), (12, 208, 231, 773, 321, 320), (232, 336, 729, 731, 233, 234), (233, 731, 727, 236, 897, 235), (897, 236, 237, 238, 900, 899), (900, 238, 239, 240, 906, 905), (906, 240, 241, 242, 914, 913), (914, 242, 720, 718, 243, 244), (245, 246, 243, 718, 717, 279), (247, 248, 249, 251, 250, 938), (250, 251, 749, 252, 253, 921), (253, 252, 751, 254, 255, 922), (255, 254, 742, 256, 257, 911), (257, 256, 736, 258, 259, 903), (259, 258, 732, 261, 260, 896), (232, 234, 260, 261, 334, 13), (262, 351, 353, 691, 263, 264), (263, 691, 690, 266, 855, 265), (855, 266, 267, 268, 858, 857), (858, 268, 269, 270, 864, 863), (864, 270, 683, 271, 872, 871), (872, 271, 682, 272, 273, 274), (275, 276, 273, 272, 679, 277), (278, 279, 717, 281, 280, 893), (280, 281, 706, 282, 283, 879), (283, 282, 708, 284, 285, 880), (285, 284, 700, 286, 287, 869), (287, 286, 695, 288, 289, 861), (289, 288, 692, 291, 290, 854), (262, 264, 290, 291, 349, 14), (15, 381, 382, 650, 292, 293), (292, 650, 649, 296, 295, 294), (295, 296, 646, 298, 297, 832), (297, 298, 644, 300, 299, 825), (299, 300, 642, 301, 820, 819), (820, 301, 641, 302, 303, 304), (305, 306, 303, 302, 638, 307), (11, 380, 379, 607, 308, 309), (308, 607, 606, 311, 802, 310), (802, 311, 312, 313, 792, 791), (792, 313, 314, 315, 784, 783), (784, 315, 316, 317, 778, 777), (778, 317, 597, 595, 318, 319), (320, 321, 318, 595, 594, 408), (322, 409, 563, 565, 324, 323), (324, 565, 560, 325, 758, 326), (758, 325, 327, 328, 747, 759), (747, 328, 329, 330, 739, 748), (739, 330, 331, 332, 734, 740), (734, 332, 553, 552, 335, 333), (13, 334, 335, 552, 423, 422), (336, 337, 521, 339, 338, 729), (338, 339, 519, 340, 341, 714), (341, 340, 518, 342, 343, 715), (343, 342, 516, 344, 345, 704), (345, 344, 514, 346, 347, 698), (347, 346, 512, 511, 350, 348), (14, 349, 350, 511, 439, 438), (351, 352, 478, 355, 354, 353), (354, 355, 477, 356, 677, 357), (677, 356, 476, 358, 669, 678), (669, 358, 475, 360, 359, 662), (359, 360, 473, 362, 361, 656), (361, 362, 472, 363, 364, 657), (365, 651, 364, 363, 469, 366), (394, 17, 367, 368, 608, 395), (608, 368, 369, 568, 370, 609), (370, 568, 574, 573, 372, 371), (372, 573, 582, 581, 374, 373), (374, 581, 593, 592, 376, 375), (376, 592, 377, 378, 640, 628), (307, 638, 640, 378, 379, 380), (381, 366, 469, 471, 383, 382), (383, 471, 461, 385, 637, 384), (637, 385, 386, 387, 627, 626), (627, 387, 388, 389, 619, 618), (619, 389, 390, 391, 613, 612), (613, 391, 445, 441, 392, 393), (394, 395, 392, 441, 440, 425), (17, 16, 411, 396, 397, 367), (397, 396, 524, 399, 398, 566), (398, 399, 531, 401, 400, 570), (400, 401, 539, 403, 402, 576), (402, 403, 550, 405, 404, 585), (404, 405, 549, 406, 407, 583), (408, 594, 407, 406, 563, 409), (16, 424, 426, 482, 410, 411), (410, 482, 481, 413, 525, 412), (525, 413, 414, 415, 528, 527), (528, 415, 416, 417, 534, 533), (534, 417, 418, 419, 542, 541), (542, 419, 508, 522, 420, 421), (422, 423, 420, 522, 521, 337), (424, 425, 440, 428, 427, 426), (427, 428, 447, 429, 484, 430), (484, 429, 446, 431, 488, 483), (488, 431, 432, 433, 494, 487), (494, 433, 434, 435, 501, 493), (501, 435, 480, 479, 436, 437), (438, 439, 436, 479, 478, 352), (447, 428, 440, 441, 445, 442), (390, 443, 444, 442, 445, 391), (446, 429, 447, 442, 444, 448), (388, 449, 450, 443, 390, 389), (450, 451, 452, 448, 444, 443), (432, 431, 446, 448, 452, 453), (386, 454, 455, 449, 388, 387), (455, 456, 457, 451, 450, 449), (457, 458, 459, 453, 452, 451), (434, 433, 432, 453, 459, 460), (461, 470, 462, 454, 386, 385), (462, 474, 463, 456, 455, 454), (463, 464, 465, 458, 457, 456), (465, 466, 467, 460, 459, 458), (480, 435, 434, 460, 467, 468), (469, 363, 472, 470, 461, 471), (472, 362, 473, 474, 462, 470), (473, 360, 475, 464, 463, 474), (475, 358, 476, 466, 465, 464), (476, 356, 477, 468, 467, 466), (478, 479, 480, 468, 477, 355), (481, 482, 426, 427, 430, 485), (483, 490, 486, 485, 430, 484), (414, 413, 481, 485, 486, 491), (487, 496, 489, 490, 483, 488), (489, 498, 492, 491, 486, 490), (416, 415, 414, 491, 492, 499), (493, 503, 495, 496, 487, 494), (495, 505, 497, 498, 489, 496), (497, 507, 500, 499, 492, 498), (418, 417, 416, 499, 500, 509), (437, 513, 502, 503, 493, 501), (502, 515, 504, 505, 495, 503), (504, 517, 506, 507, 497, 505), (506, 520, 510, 509, 500, 507), (508, 419, 418, 509, 510, 523), (439, 511, 512, 513, 437, 436), (512, 346, 514, 515, 502, 513), (514, 344, 516, 517, 504, 515), (516, 342, 518, 520, 506, 517), (518, 340, 519, 523, 510, 520), (521, 522, 508, 523, 519, 339), (524, 396, 411, 410, 412, 526), (527, 530, 529, 526, 412, 525), (531, 399, 524, 526, 529, 532), (533, 536, 535, 530, 527, 528), (535, 538, 537, 532, 529, 530), (539, 401, 531, 532, 537, 540), (541, 544, 543, 536, 533, 534), (543, 546, 545, 538, 535, 536), (545, 548, 547, 540, 537, 538), (550, 403, 539, 540, 547, 551), (421, 555, 554, 544, 541, 542), (554, 557, 556, 546, 543, 544), (556, 559, 558, 548, 545, 546), (558, 562, 561, 551, 547, 548), (549, 405, 550, 551, 561, 564), (423, 552, 553, 555, 421, 420), (553, 332, 331, 557, 554, 555), (331, 330, 329, 559, 556, 557), (329, 328, 327, 562, 558, 559), (327, 325, 560, 564, 561, 562), (563, 406, 549, 564, 560, 565), (369, 368, 367, 397, 566, 567), (570, 569, 572, 567, 566, 398), (574, 568, 369, 567, 572, 571), (576, 575, 578, 569, 570, 400), (578, 577, 580, 571, 572, 569), (582, 573, 574, 571, 580, 579), (585, 584, 587, 575, 576, 402), (587, 586, 589, 577, 578, 575), (589, 588, 591, 579, 580, 577), (593, 581, 582, 579, 591, 590), (583, 596, 599, 584, 585, 404), (599, 598, 601, 586, 587, 584), (601, 600, 603, 588, 589, 586), (603, 602, 605, 590, 591, 588), (377, 592, 593, 590, 605, 604), (594, 595, 597, 596, 583, 407), (597, 317, 316, 598, 599, 596), (316, 315, 314, 600, 601, 598), (314, 313, 312, 602, 603, 600), (312, 311, 606, 604, 605, 602), (379, 378, 377, 604, 606, 607), (393, 392, 395, 608, 609, 611), (371, 615, 610, 611, 609, 370), (612, 613, 393, 611, 610, 617), (373, 621, 614, 615, 371, 372), (614, 623, 616, 617, 610, 615), (618, 619, 612, 617, 616, 625), (375, 630, 620, 621, 373, 374), (620, 632, 622, 623, 614, 621), (622, 634, 624, 625, 616, 623), (626, 627, 618, 625, 624, 636), (628, 639, 629, 630, 375, 376), (629, 643, 631, 632, 620, 630), (631, 645, 633, 634, 622, 632), (633, 647, 635, 636, 624, 634), (384, 637, 626, 636, 635, 648), (638, 302, 641, 639, 628, 640), (641, 301, 642, 643, 629, 639), (642, 300, 644, 645, 631, 643), (644, 298, 646, 647, 633, 645), (646, 296, 649, 648, 635, 647), (382, 383, 384, 648, 649, 650), (657, 364, 651, 652, 653, 655), (174, 659, 654, 655, 653, 175), (656, 361, 657, 655, 654, 661), (172, 664, 658, 659, 174, 173), (658, 666, 660, 661, 654, 659), (662, 359, 656, 661, 660, 668), (170, 672, 663, 664, 172, 171), (663, 674, 665, 666, 658, 664), (665, 675, 667, 668, 660, 666), (678, 669, 662, 668, 667, 676), (670, 680, 671, 672, 170, 168), (671, 684, 673, 674, 663, 672), (673, 685, 687, 675, 665, 674), (687, 686, 689, 676, 667, 675), (357, 677, 678, 676, 689, 688), (679, 272, 682, 680, 670, 681), (682, 271, 683, 684, 671, 680), (683, 270, 269, 685, 673, 684), (269, 268, 267, 686, 687, 685), (267, 266, 690, 688, 689, 686), (353, 354, 357, 688, 690, 691), (348, 350, 349, 291, 692, 693), (695, 694, 697, 693, 692, 288), (698, 347, 348, 693, 697, 696), (700, 699, 702, 694, 695, 286), (702, 701, 703, 696, 697, 694), (704, 345, 698, 696, 703, 705), (708, 707, 710, 699, 700, 284), (710, 709, 712, 701, 702, 699), (712, 711, 713, 705, 703, 701), (715, 343, 704, 705, 713, 716), (706, 719, 722, 707, 708, 282), (722, 721, 724, 709, 710, 707), (724, 723, 726, 711, 712, 709), (726, 725, 728, 716, 713, 711), (714, 341, 715, 716, 728, 730), (717, 718, 720, 719, 706, 281), (720, 242, 241, 721, 722, 719), (241, 240, 239, 723, 724, 721), (239, 238, 237, 725, 726, 723), (237, 236, 727, 730, 728, 725), (729, 338, 714, 730, 727, 731), (333, 335, 334, 261, 732, 733), (736, 735, 738, 733, 732, 258), (740, 734, 333, 733, 738, 737), (742, 741, 744, 735, 736, 256), (744, 743, 746, 737, 738, 735), (748, 739, 740, 737, 746, 745), (751, 750, 753, 741, 742, 254), (753, 752, 755, 743, 744, 741), (755, 754, 757, 745, 746, 743), (759, 747, 748, 745, 757, 756), (749, 761, 764, 750, 751, 252), (764, 763, 766, 752, 753, 750), (766, 765, 768, 754, 755, 752), (768, 767, 770, 756, 757, 754), (326, 758, 759, 756, 770, 769), (249, 760, 762, 761, 749, 251), (762, 216, 215, 763, 764, 761), (215, 214, 213, 765, 766, 763), (213, 212, 211, 767, 768, 765), (211, 210, 771, 769, 770, 767), (323, 324, 326, 769, 771, 772), (319, 318, 321, 773, 774, 776), (228, 780, 775, 776, 774, 229), (777, 778, 319, 776, 775, 782), (226, 786, 779, 780, 228, 227), (779, 788, 781, 782, 775, 780), (783, 784, 777, 782, 781, 790), (224, 795, 785, 786, 226, 225), (785, 797, 787, 788, 779, 786), (787, 799, 789, 790, 781, 788), (791, 792, 783, 790, 789, 801), (793, 804, 794, 795, 224, 222), (794, 808, 796, 797, 785, 795), (796, 810, 798, 799, 787, 797), (798, 812, 800, 801, 789, 799), (310, 802, 791, 801, 800, 813), (803, 190, 806, 804, 793, 805), (806, 189, 807, 808, 794, 804), (807, 187, 809, 810, 796, 808), (809, 185, 811, 812, 798, 810), (811, 183, 814, 813, 800, 812), (309, 308, 310, 813, 814, 180), (304, 303, 306, 815, 816, 818), (202, 822, 817, 818, 816, 203), (819, 820, 304, 818, 817, 824), (200, 827, 821, 822, 202, 201), (821, 829, 823, 824, 817, 822), (825, 299, 819, 824, 823, 831), (198, 835, 826, 827, 200, 199), (826, 837, 828, 829, 821, 827), (828, 839, 830, 831, 823, 829), (832, 297, 825, 831, 830, 841), (833, 843, 834, 835, 198, 196), (834, 847, 836, 837, 826, 835), (836, 849, 838, 839, 828, 837), (838, 851, 840, 841, 830, 839), (294, 295, 832, 841, 840, 852), (842, 161, 845, 843, 833, 844), (845, 160, 846, 847, 834, 843), (846, 158, 848, 849, 836, 847), (848, 156, 850, 851, 838, 849), (850, 154, 853, 852, 840, 851), (293, 292, 294, 852, 853, 152), (854, 290, 264, 263, 265, 856), (857, 860, 859, 856, 265, 855), (861, 289, 854, 856, 859, 862), (863, 866, 865, 860, 857, 858), (865, 868, 867, 862, 859, 860), (869, 287, 861, 862, 867, 870), (871, 874, 873, 866, 863, 864), (873, 876, 875, 868, 865, 866), (875, 878, 877, 870, 867, 868), (880, 285, 869, 870, 877, 881), (274, 885, 884, 874, 871, 872), (884, 887, 886, 876, 873, 874), (886, 889, 888, 878, 875, 876), (888, 892, 891, 881, 877, 878), (879, 283, 880, 881, 891, 894), (276, 882, 883, 885, 274, 273), (883, 148, 147, 887, 884, 885), (147, 146, 145, 889, 886, 887), (145, 144, 143, 892, 888, 889), (143, 141, 890, 894, 891, 892), (893, 280, 879, 894, 890, 895), (896, 260, 234, 233, 235, 898), (899, 902, 901, 898, 235, 897), (903, 259, 896, 898, 901, 904), (905, 908, 907, 902, 899, 900), (907, 910, 909, 904, 901, 902), (911, 257, 903, 904, 909, 912), (913, 916, 915, 908, 905, 906), (915, 918, 917, 910, 907, 908), (917, 920, 919, 912, 909, 910), (922, 255, 911, 912, 919, 923), (244, 927, 926, 916, 913, 914), (926, 930, 929, 918, 915, 916), (929, 933, 932, 920, 917, 918), (932, 937, 936, 923, 919, 920), (921, 253, 922, 923, 936, 939), (246, 924, 925, 927, 244, 243), (925, 135, 928, 930, 926, 927), (928, 133, 931, 933, 929, 930), (931, 131, 934, 937, 932, 933), (934, 129, 935, 939, 936, 937), (938, 250, 921, 939, 935, 940), (941, 231, 208, 207, 209, 943), (944, 947, 946, 943, 209, 942), (949, 230, 941, 943, 946, 950), (951, 954, 953, 947, 944, 945), (953, 957, 956, 950, 946, 947), (959, 948, 949, 950, 956, 955), (960, 963, 962, 954, 951, 952), (962, 965, 964, 957, 953, 954), (964, 968, 967, 955, 956, 957), (970, 958, 959, 955, 967, 966), (218, 973, 972, 963, 960, 961), (972, 976, 975, 965, 962, 963), (975, 979, 978, 968, 964, 965), (978, 977, 981, 966, 967, 968), (223, 969, 970, 966, 981, 980), (219, 111, 971, 973, 218, 217), (971, 108, 974, 976, 972, 973), (974, 106, 105, 979, 975, 976), (105, 102, 101, 977, 978, 979), (101, 100, 982, 980, 981, 977), (220, 221, 223, 980, 982, 983), (204, 206, 205, 181, 984, 985), (988, 987, 990, 985, 984, 182), (992, 986, 204, 985, 990, 989), (994, 993, 996, 987, 988, 184), (996, 995, 998, 989, 990, 987), (1000, 991, 992, 989, 998, 997), (1003, 1002, 1005, 993, 994, 186), (1005, 1004, 1008, 995, 996, 993), (1008, 1007, 1011, 997, 998, 995), (1013, 999, 1000, 997, 1011, 1010), (1001, 1016, 1020, 1002, 1003, 188), (1020, 1019, 1023, 1004, 1005, 1002), (1023, 1022, 1006, 1007, 1008, 1004), (1006, 1025, 1009, 1010, 1011, 1007), (197, 1012, 1013, 1010, 1009, 1026), (1014, 1015, 1017, 1016, 1001, 191), (1017, 53, 1018, 1019, 1020, 1016), (1018, 51, 1021, 1022, 1023, 1019), (1021, 49, 1024, 1025, 1006, 1022), (1024, 47, 1027, 1026, 1009, 1025), (194, 195, 197, 1026, 1027, 44), (176, 179, 178, 1028, 1029, 1030), (1033, 1032, 1035, 1030, 1029, 153), (1037, 1031, 176, 1030, 1035, 1034), (1039, 1038, 1041, 1032, 1033, 155), (1041, 1040, 1043, 1034, 1035, 1032), (1045, 1036, 1037, 1034, 1043, 1042), (1048, 1047, 1050, 1038, 1039, 157), (1050, 1049, 1052, 1040, 1041, 1038), (1052, 1051, 1054, 1042, 1043, 1040), (1056, 1044, 1045, 1042, 1054, 1053), (1046, 1059, 1062, 1047, 1048, 159), (1062, 1061, 1064, 1049, 1050, 1047), (1064, 1063, 1066, 1051, 1052, 1049), (1066, 1065, 1068, 1053, 1054, 1051), (169, 1055, 1056, 1053, 1068, 1067), (1057, 1058, 1060, 1059, 1046, 162), (1060, 66, 65, 1061, 1062, 1059), (65, 64, 63, 1063, 1064, 1061), (63, 62, 61, 1065, 1066, 1063), (61, 60, 1069, 1067, 1068, 1065), (166, 167, 169, 1067, 1069, 1070), (149, 151, 150, 84, 1071, 1072), (1075, 1074, 1077, 1072, 1071, 81), (1079, 1073, 149, 1072, 1077, 1076), (1081, 1080, 1083, 1074, 1075, 79), (1083, 1082, 1085, 1076, 1077, 1074), (1087, 1078, 1079, 1076, 1085, 1084), (1090, 1089, 1092, 1080, 1081, 77), (1092, 1091, 1094, 1082, 1083, 1080), (1094, 1093, 1096, 1084, 1085, 1082), (1098, 1086, 1087, 1084, 1096, 1095), (1088, 1101, 1104, 1089, 1090, 75), (1104, 1103, 1106, 1091, 1092, 1089), (1106, 1105, 1108, 1093, 1094, 1091), (1108, 1107, 1110, 1095, 1096, 1093), (142, 1097, 1098, 1095, 1110, 1109), (1099, 1100, 1102, 1101, 1088, 74), (1102, 121, 120, 1103, 1104, 1101), (120, 119, 118, 1105, 1106, 1103), (118, 117, 116, 1107, 1108, 1105), (116, 115, 1111, 1109, 1110, 1107), (139, 140, 142, 1109, 1111, 1112), (1113, 137, 113, 112, 114, 1115), (1116, 1119, 1118, 1115, 114, 1114), (1120, 136, 1113, 1115, 1118, 1121), (1122, 1125, 1124, 1119, 1116, 1117), (1124, 1127, 1126, 1121, 1118, 1119), (1128, 134, 1120, 1121, 1126, 1129), (1130, 1133, 1132, 1125, 1122, 1123), (1132, 1135, 1134, 1127, 1124, 1125), (1134, 1137, 1136, 1129, 1126, 1127), (1139, 132, 1128, 1129, 1136, 1140), (123, 1144, 1143, 1133, 1130, 1131), (1143, 1146, 1145, 1135, 1132, 1133), (1145, 1148, 1147, 1137, 1134, 1135), (1147, 1151, 1150, 1140, 1136, 1137), (130, 1138, 1139, 1140, 1150, 1149), (125, 1141, 1142, 1144, 123, 122), (1142, 94, 93, 1146, 1143, 1144), (93, 92, 91, 1148, 1145, 1146), (91, 90, 89, 1151, 1147, 1148), (89, 87, 1152, 1149, 1150, 1151), (127, 128, 130, 1149, 1152, 1153), (1154, 110, 86, 85, 88, 1157), (1155, 1162, 1161, 1157, 88, 1156), (1163, 109, 1154, 1157, 1161, 1164), (1158, 1169, 1160, 1162, 1155, 1159), (1160, 1171, 1165, 1164, 1161, 1162), (1172, 107, 1163, 1164, 1165, 1173), (1166, 1178, 1168, 1169, 1158, 1167), (1168, 1181, 1170, 1171, 1160, 1169), (1170, 1184, 1174, 1173, 1165, 1171), (104, 103, 1172, 1173, 1174, 1175), (95, 1188, 1177, 1178, 1166, 1176), (1177, 1191, 1179, 1181, 1168, 1178), (1179, 1180, 1182, 1184, 1170, 1181), (1182, 1183, 1185, 1175, 1174, 1184), (1196, 99, 104, 1175, 1185, 1186), (96, 29, 1187, 1188, 95, 97), (1187, 26, 1189, 1191, 1177, 1188), (1189, 1190, 1192, 1180, 1179, 1191), (1192, 1193, 1194, 1183, 1182, 1180), (1194, 1195, 20, 1186, 1185, 1183), (18, 98, 1196, 1186, 20, 19), (1197, 83, 58, 57, 59, 1199), (1200, 1203, 1202, 1199, 59, 1198), (1204, 82, 1197, 1199, 1202, 1205), (1206, 1209, 1208, 1203, 1200, 1201), (1208, 1211, 1210, 1205, 1202, 1203), (1212, 80, 1204, 1205, 1210, 1213), (1214, 1217, 1216, 1209, 1206, 1207), (1216, 1219, 1218, 1211, 1208, 1209), (1218, 1221, 1220, 1213, 1210, 1211), (1223, 78, 1212, 1213, 1220, 1224), (68, 1228, 1227, 1217, 1214, 1215), (1227, 1230, 1229, 1219, 1216, 1217), (1229, 1232, 1231, 1221, 1218, 1219), (1231, 1235, 1234, 1224, 1220, 1221), (1222, 76, 1223, 1224, 1234, 1237), (70, 1225, 1226, 1228, 68, 67), (1226, 40, 39, 1230, 1227, 1228), (39, 38, 37, 1232, 1229, 1230), (37, 36, 35, 1235, 1231, 1232), (35, 33, 1233, 1237, 1234, 1235), (1236, 73, 1222, 1237, 1233, 1238), (1245, 54, 56, 1239, 1243, 1240), (23, 1241, 1242, 1240, 1243, 21), (1244, 52, 1245, 1240, 1242, 1246), (25, 1247, 1248, 1241, 23, 22), (1248, 1249, 1250, 1246, 1242, 1241), (1251, 50, 1244, 1246, 1250, 1252), (28, 1253, 1254, 1247, 25, 24), (1254, 1255, 1256, 1249, 1248, 1247), (1256, 1257, 1258, 1252, 1250, 1249), (1259, 48, 1251, 1252, 1258, 1260), (1270, 1261, 1262, 1253, 28, 27), (1262, 1263, 1264, 1255, 1254, 1253), (1264, 1265, 1266, 1257, 1256, 1255), (1266, 1267, 1268, 1260, 1258, 1257), (1279, 46, 1259, 1260, 1268, 1269), (31, 32, 34, 1261, 1270, 1271), (34, 1272, 1273, 1263, 1262, 1261), (1273, 1274, 1275, 1265, 1264, 1263), (1275, 1276, 1277, 1267, 1266, 1265), (1277, 1278, 41, 1269, 1268, 1267), (42, 45, 1279, 1269, 41, 43)])
me_icosphere.use_remesh_preserve_volume = False
me_icosphere.use_remesh_preserve_attributes = False
me_icosphere.use_mirror_vertex_groups = False
me_icosphere.update()

# ---- objects
ob_icosphere = bpy.data.objects.new('Icosphere', me_icosphere)
ob_lamp = bpy.data.objects.new('Lamp', light_lamp)
ob_camera = bpy.data.objects.new('Camera', cam_camera)

# ---- transforms, parenting, visibility, modifiers, constraints
ob_icosphere.location = (0.0, 0.0, 0.0)
ob_icosphere.lineart.crease_threshold = 0.0
ob_lamp.location = (4.076, 1.005, 5.904)
ob_lamp.rotation_euler = (0.6503, 0.05522, 1.866)
ob_lamp.lock_rotations_4d = False
ob_lamp.empty_display_type = 'ARROWS'
ob_lamp.color = (0.0, 0.0, 0.0, 0.0)
ob_lamp.lineart.crease_threshold = 0.0
ob_camera.location = (7.481, -6.508, 5.344)
ob_camera.rotation_euler = (1.109, 0.0, 0.8149)
ob_camera.lock_rotations_4d = False
ob_camera.empty_display_type = 'ARROWS'
ob_camera.color = (0.0, 0.0, 0.0, 0.0)
ob_camera.display_type = 'WIRE'
ob_camera.lineart.crease_threshold = 0.0

# ---- collection membership
col_collection_1.objects.link(ob_icosphere)
col_collection_1.objects.link(ob_lamp)
col_collection_1.objects.link(ob_camera)

# ---- scene / render settings (as saved in the file)
scene.camera = ob_camera
scene.frame_start = 1; scene.frame_end = 250; scene.frame_set(1)
scene.render.engine = 'BLENDER_EEVEE_NEXT'
scene.render.resolution_percentage = 50
scene.render.dither_intensity = 0.0
scene.cycles.use_denoising = False
scene.cycles.samples = 128
scene.cycles.sampling_pattern = 'TABULATED_SOBOL'
scene.cycles.use_adaptive_sampling = False
scene.cycles.use_light_tree = False
scene.cycles.blur_glossy = 0.0
scene.cycles.sample_clamp_indirect = 0.0
scene.view_settings.view_transform = 'Standard'
bpy.context.view_layer.update()
